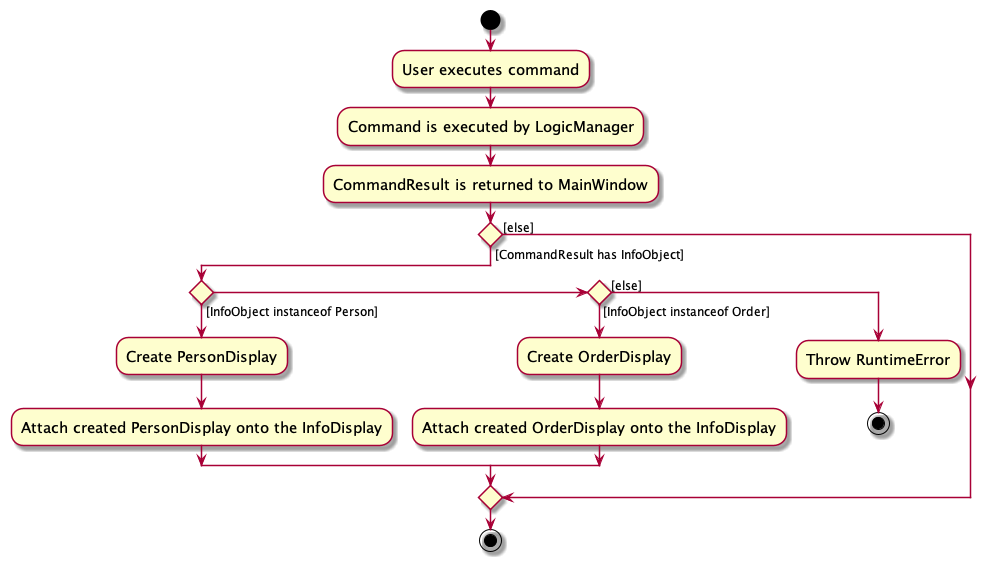

The diagram above was rendered by PlantUML. Its source (embedded in the PNG):
@startuml
skin rose
skinparam ActivityFontSize 15
skinparam ArrowFontSize 12
start
:User executes command;
:Command is executed by LogicManager;
:CommandResult is returned to MainWindow;

if () then ([CommandResult has InfoObject])
    if () then ([InfoObject instanceof Person])
        :Create PersonDisplay;
        :Attach created PersonDisplay onto the InfoDisplay;
    elseif () then ([InfoObject instanceof Order])
        :Create OrderDisplay;
        :Attach created OrderDisplay onto the InfoDisplay;
    else ([else])
        :Throw RuntimeError;
        stop
    endif
else ([else])

endif
stop
@enduml